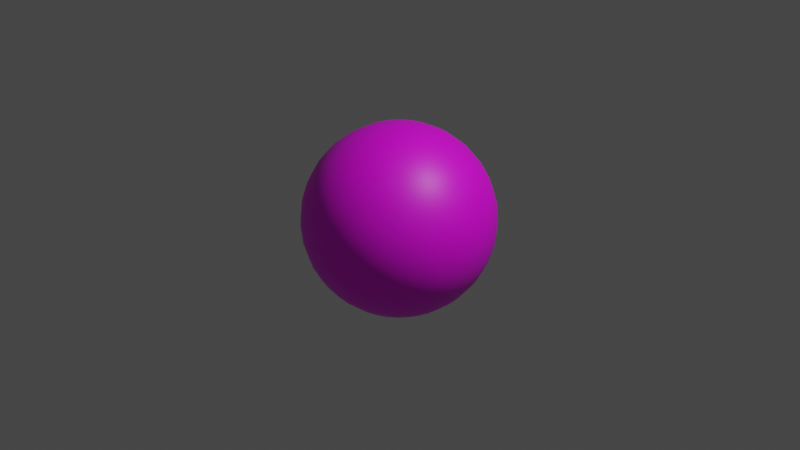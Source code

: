 # Source: rosemary.blend  (saved by Blender 3.3.6; exported with 4.5.12 LTS)
import bpy
from mathutils import Matrix  # noqa: F401  (used for matrix-valued properties, if any)

bpy.ops.wm.read_factory_settings(use_empty=True)
scene = bpy.context.scene
scene.name = 'Scene'

# ---- collections
col_collection = bpy.data.collections.new('Collection'); scene.collection.children.link(col_collection)

# ---- images (referenced by path relative to the original .blend; pixels are not part of the script)
import os
ASSET_DIR = os.environ.get("B2B_ASSET_DIR", "")  # directory of the original .blend (textures are referenced by path, not embedded)
HERE = os.path.dirname(os.path.abspath(__file__))  # packed textures are extracted next to this script under _unpacked/

def load_image(name, relpath, width, height, colorspace="sRGB"):
    """Load a texture the original file referenced (path relative to the .blend, or extracted next to this script)."""
    p = next((c for c in (os.path.join(HERE, relpath), os.path.join(ASSET_DIR, relpath)) if relpath and os.path.exists(c)), "")
    if p:
        img = bpy.data.images.load(p, check_existing=True)
        img.name = name
    else:  # same state as the original file: an image datablock whose file is absent (Cycles renders it pink)
        img = bpy.data.images.new(name, width, height)
        img.source = "FILE"
        img.filepath = "//" + (relpath or name)
    img.colorspace_settings.name = colorspace
    return img
img_rosemary_png = load_image('rosemary.png', 'rosemary.png', 1024, 1024, 'sRGB')

# ---- materials (node trees are filled in below, after node groups)
mat_material_001 = bpy.data.materials.new('Material.001')
mat_material_001.use_transparent_shadow = False

# ---- material node trees
mat_material_001.use_nodes = True; mat_material_001.node_tree.nodes.clear()
_N = mat_material_001.node_tree.nodes; _L = mat_material_001.node_tree.links
n0 = _N.new('ShaderNodeBsdfPrincipled'); n0.name = 'Principled BSDF'; n0.location = (10, 300)
n0.distribution = 'GGX'
n0.subsurface_method = 'RANDOM_WALK_SKIN'
n0.inputs[3].default_value = 1.45
n0.inputs[27].default_value = (0.0, 0.0, 0.0, 1.0)
n0.inputs[28].default_value = 1.0
n1 = _N.new('ShaderNodeOutputMaterial'); n1.name = 'Material Output'; n1.location = (300, 300)
n2 = _N.new('ShaderNodeTexImage'); n2.name = 'Image Texture'; n2.location = (-280, 280)
n2.image = img_rosemary_png
n2.interpolation = 'Closest'
_L.new(n0.outputs[0], n1.inputs[0])
_L.new(n2.outputs[0], n0.inputs[0])
n1.is_active_output = True

# ---- world
world_world = bpy.data.worlds.new('World'); scene.world = world_world
world_world.use_nodes = True; world_world.node_tree.nodes.clear()
_N = world_world.node_tree.nodes; _L = world_world.node_tree.links
n0 = _N.new('ShaderNodeOutputWorld'); n0.name = 'World Output'; n0.location = (300, 300)
n1 = _N.new('ShaderNodeBackground'); n1.name = 'Background'; n1.location = (10, 300)
n1.inputs[0].default_value = (0.05088, 0.05088, 0.05088, 1.0)
_L.new(n1.outputs[0], n0.inputs[0])
n0.is_active_output = True
world_world.color = (0.05088, 0.05088, 0.05088)
world_world.use_sun_shadow = False
world_world.sun_shadow_jitter_overblur = 0.0

# ---- cameras
cam_camera = bpy.data.cameras.new('Camera')
cam_camera.clip_end = 100.0
cam_camera.ortho_scale = 7.314

# ---- lights
light_light = bpy.data.lights.new('Light', 'POINT')
light_light.transmission_factor = 0.0
light_light.energy = 1000.0
light_light.shadow_soft_size = 0.1
light_light.shadow_maximum_resolution = 0.006
light_light.use_absolute_resolution = True

# ---- meshes
me_sphere = bpy.data.meshes.new('Sphere')
me_sphere.from_pydata([(0.0, 0.5556, 0.8315), (0.0, 0.8315, 0.5556), (0.0, 0.9808, 0.1951), (0.0, 1.0, 0.0), (0.0, 0.9808, -0.1951), (0.0, 0.8315, -0.5556), (0.03806, 0.1913, 0.9808), (0.07466, 0.3753, 0.9239), (0.1084, 0.5449, 0.8315), (0.1379, 0.6935, 0.7071), (0.1622, 0.8155, 0.5556), (0.1802, 0.9061, 0.3827), (0.1913, 0.9619, 0.1951), (0.1951, 0.9808, 0.0), (0.1913, 0.9619, -0.1951), (0.1802, 0.9061, -0.3827), (0.1622, 0.8155, -0.5556), (0.1379, 0.6935, -0.7071), (0.1084, 0.5449, -0.8315), (0.07466, 0.3753, -0.9239), (0.03806, 0.1913, -0.9808), (0.07466, 0.1802, 0.9808), (0.1464, 0.3536, 0.9239), (0.2126, 0.5133, 0.8315), (0.2706, 0.6533, 0.7071), (0.3182, 0.7682, 0.5556), (0.3536, 0.8536, 0.3827), (0.3753, 0.9061, 0.1951), (0.3827, 0.9239, 0.0), (0.3753, 0.9061, -0.1951), (0.3536, 0.8536, -0.3827), (0.3182, 0.7682, -0.5556), (0.2706, 0.6533, -0.7071), (0.2126, 0.5133, -0.8315), (0.1464, 0.3536, -0.9239), (0.07466, 0.1802, -0.9808), (0.1084, 0.1622, 0.9808), (0.2126, 0.3182, 0.9239), (0.3087, 0.4619, 0.8315), (0.3928, 0.5879, 0.7071), (0.4619, 0.6913, 0.5556), (0.5133, 0.7682, 0.3827), (0.5449, 0.8155, 0.1951), (0.5556, 0.8315, 0.0), (0.5449, 0.8155, -0.1951), (0.5133, 0.7682, -0.3827), (0.4619, 0.6913, -0.5556), (0.3928, 0.5879, -0.7071), (0.3087, 0.4619, -0.8315), (0.2126, 0.3182, -0.9239), (0.1084, 0.1622, -0.9808), (0.1379, 0.1379, 0.9808), (0.2706, 0.2706, 0.9239), (0.3928, 0.3928, 0.8315), (0.5, 0.5, 0.7071), (0.5879, 0.5879, 0.5556), (0.6533, 0.6533, 0.3827), (0.6935, 0.6935, 0.1951), (0.7071, 0.7071, 0.0), (0.6935, 0.6935, -0.1951), (0.6533, 0.6533, -0.3827), (0.5879, 0.5879, -0.5556), (0.5, 0.5, -0.7071), (0.3928, 0.3928, -0.8315), (0.2706, 0.2706, -0.9239), (0.1379, 0.1379, -0.9808), (0.1622, 0.1084, 0.9808), (0.3182, 0.2126, 0.9239), (0.4619, 0.3087, 0.8315), (0.5879, 0.3928, 0.7071), (0.6913, 0.4619, 0.5556), (0.7682, 0.5133, 0.3827), (0.8155, 0.5449, 0.1951), (0.8315, 0.5556, 0.0), (0.8155, 0.5449, -0.1951), (0.7682, 0.5133, -0.3827), (0.6913, 0.4619, -0.5556), (0.5879, 0.3928, -0.7071), (0.4619, 0.3087, -0.8315), (0.3182, 0.2126, -0.9239), (0.1622, 0.1084, -0.9808), (0.0, 0.0, 1.0), (0.1802, 0.07466, 0.9808), (0.3536, 0.1464, 0.9239), (0.5133, 0.2126, 0.8315), (0.6533, 0.2706, 0.7071), (0.7682, 0.3182, 0.5556), (0.8536, 0.3536, 0.3827), (0.9061, 0.3753, 0.1951), (0.9239, 0.3827, 0.0), (0.9061, 0.3753, -0.1951), (0.8536, 0.3536, -0.3827), (0.7682, 0.3182, -0.5556), (0.6533, 0.2706, -0.7071), (0.5133, 0.2126, -0.8315), (0.3536, 0.1464, -0.9239), (0.1802, 0.07466, -0.9808), (0.1913, 0.03806, 0.9808), (0.3753, 0.07466, 0.9239), (0.5449, 0.1084, 0.8315), (0.6935, 0.1379, 0.7071), (0.8155, 0.1622, 0.5556), (0.9061, 0.1802, 0.3827), (0.9619, 0.1913, 0.1951), (0.9808, 0.1951, 0.0), (0.9619, 0.1913, -0.1951), (0.9061, 0.1802, -0.3827), (0.8155, 0.1622, -0.5556), (0.6935, 0.1379, -0.7071), (0.5449, 0.1084, -0.8315), (0.3753, 0.07466, -0.9239), (0.1913, 0.03806, -0.9808), (0.1951, -1.118e-08, 0.9808), (0.3827, -2.235e-08, 0.9239), (0.5556, -5.215e-08, 0.8315), (0.7071, 1.49e-08, 0.7071), (0.8315, -8.941e-08, 0.5556), (0.9239, 4.47e-08, 0.3827), (0.9808, -8.941e-08, 0.1951), (1.0, -1.639e-07, 0.0), (0.9808, -8.941e-08, -0.1951), (0.9239, 4.47e-08, -0.3827), (0.8315, -8.941e-08, -0.5556), (0.7071, 1.49e-08, -0.7071), (0.5556, -5.215e-08, -0.8315), (0.3827, -2.235e-08, -0.9239), (0.1951, -1.118e-08, -0.9808), (0.1913, -0.03806, 0.9808), (0.3753, -0.07466, 0.9239), (0.5449, -0.1084, 0.8315), (0.6935, -0.1379, 0.7071), (0.8155, -0.1622, 0.5556), (0.9061, -0.1802, 0.3827), (0.9619, -0.1913, 0.1951), (0.9808, -0.1951, 0.0), (0.9619, -0.1913, -0.1951), (0.9061, -0.1802, -0.3827), (0.8155, -0.1622, -0.5556), (0.6935, -0.1379, -0.7071), (0.5449, -0.1084, -0.8315), (0.3753, -0.07466, -0.9239), (0.1913, -0.03806, -0.9808), (0.1802, -0.07466, 0.9808), (0.3536, -0.1464, 0.9239), (0.5133, -0.2126, 0.8315), (0.6533, -0.2706, 0.7071), (0.7682, -0.3182, 0.5556), (0.8536, -0.3536, 0.3827), (0.9061, -0.3753, 0.1951), (0.9239, -0.3827, 0.0), (0.9061, -0.3753, -0.1951), (0.8536, -0.3536, -0.3827), (0.7682, -0.3182, -0.5556), (0.6533, -0.2706, -0.7071), (0.5133, -0.2126, -0.8315), (0.3536, -0.1464, -0.9239), (0.1802, -0.07466, -0.9808), (0.1622, -0.1084, 0.9808), (0.3182, -0.2126, 0.9239), (0.4619, -0.3087, 0.8315), (0.5879, -0.3928, 0.7071), (0.6913, -0.4619, 0.5556), (0.7682, -0.5133, 0.3827), (0.8155, -0.5449, 0.1951), (0.8315, -0.5556, 0.0), (0.8155, -0.5449, -0.1951), (0.7682, -0.5133, -0.3827), (0.6913, -0.4619, -0.5556), (0.5879, -0.3928, -0.7071), (0.4619, -0.3087, -0.8315), (0.3182, -0.2126, -0.9239), (0.1622, -0.1084, -0.9808), (0.1379, -0.1379, 0.9808), (0.2706, -0.2706, 0.9239), (0.3928, -0.3928, 0.8315), (0.5, -0.5, 0.7071), (0.5879, -0.5879, 0.5556), (0.6533, -0.6533, 0.3827), (0.6935, -0.6935, 0.1951), (0.7071, -0.7071, 0.0), (0.6935, -0.6935, -0.1951), (0.6533, -0.6533, -0.3827), (0.5879, -0.5879, -0.5556), (0.5, -0.5, -0.7071), (0.3928, -0.3928, -0.8315), (0.2706, -0.2706, -0.9239), (0.1379, -0.1379, -0.9808), (0.1084, -0.1622, 0.9808), (0.2126, -0.3182, 0.9239), (0.3087, -0.4619, 0.8315), (0.3928, -0.5879, 0.7071), (0.4619, -0.6913, 0.5556), (0.5133, -0.7682, 0.3827), (0.5449, -0.8155, 0.1951), (0.5556, -0.8315, 0.0), (0.5449, -0.8155, -0.1951), (0.5133, -0.7682, -0.3827), (0.4619, -0.6913, -0.5556), (0.3928, -0.5879, -0.7071), (0.3087, -0.4619, -0.8315), (0.2126, -0.3182, -0.9239), (0.1084, -0.1622, -0.9808), (0.07466, -0.1802, 0.9808), (0.1464, -0.3536, 0.9239), (0.2126, -0.5133, 0.8315), (0.2706, -0.6533, 0.7071), (0.3182, -0.7682, 0.5556), (0.3536, -0.8536, 0.3827), (0.3753, -0.9061, 0.1951), (0.3827, -0.9239, 0.0), (0.3753, -0.9061, -0.1951), (0.3536, -0.8536, -0.3827), (0.3182, -0.7682, -0.5556), (0.2706, -0.6533, -0.7071), (0.2126, -0.5133, -0.8315), (0.1464, -0.3536, -0.9239), (0.07466, -0.1802, -0.9808), (0.03806, -0.1913, 0.9808), (0.07466, -0.3753, 0.9239), (0.1084, -0.5449, 0.8315), (0.1379, -0.6935, 0.7071), (0.1622, -0.8155, 0.5556), (0.1802, -0.9061, 0.3827), (0.1913, -0.9619, 0.1951), (0.1951, -0.9808, 0.0), (0.1913, -0.9619, -0.1951), (0.1802, -0.9061, -0.3827), (0.1622, -0.8155, -0.5556), (0.1379, -0.6935, -0.7071), (0.1084, -0.5449, -0.8315), (0.07466, -0.3753, -0.9239), (0.03806, -0.1913, -0.9808), (-7.451e-09, -0.1951, 0.9808), (-5.215e-08, -0.3827, 0.9239), (-9.686e-08, -0.5556, 0.8315), (-1.49e-08, -0.7071, 0.7071), (-1.043e-07, -0.8315, 0.5556), (2.98e-08, -0.9239, 0.3827), (-1.341e-07, -0.9808, 0.1951), (-3.278e-07, -1.0, 0.0), (-1.341e-07, -0.9808, -0.1951), (2.98e-08, -0.9239, -0.3827), (-1.043e-07, -0.8315, -0.5556), (-1.49e-08, -0.7071, -0.7071), (-9.686e-08, -0.5556, -0.8315), (-5.215e-08, -0.3827, -0.9239), (-7.451e-09, -0.1951, -0.9808), (-0.03806, -0.1913, 0.9808), (-0.07466, -0.3753, 0.9239), (-0.1084, -0.5449, 0.8315), (-0.1379, -0.6935, 0.7071), (-0.1622, -0.8155, 0.5556), (-0.1802, -0.9061, 0.3827), (-0.1913, -0.9619, 0.1951), (-0.1951, -0.9808, 0.0), (-0.1913, -0.9619, -0.1951), (-0.1802, -0.9061, -0.3827), (-0.1622, -0.8155, -0.5556), (-0.1379, -0.6935, -0.7071), (-0.1084, -0.5449, -0.8315), (-0.07466, -0.3753, -0.9239), (-0.03806, -0.1913, -0.9808), (-0.07466, -0.1802, 0.9808), (-0.1464, -0.3536, 0.9239), (-0.2126, -0.5133, 0.8315), (-0.2706, -0.6533, 0.7071), (-0.3182, -0.7682, 0.5556), (-0.3536, -0.8536, 0.3827), (-0.3753, -0.9061, 0.1951), (-0.3827, -0.9239, 0.0), (-0.3753, -0.9061, -0.1951), (-0.3536, -0.8536, -0.3827), (-0.3182, -0.7682, -0.5556), (-0.2706, -0.6533, -0.7071), (-0.2126, -0.5133, -0.8315), (-0.1464, -0.3536, -0.9239), (-0.07466, -0.1802, -0.9808), (-0.1084, -0.1622, 0.9808), (-0.2126, -0.3182, 0.9239), (-0.3087, -0.4619, 0.8315), (-0.3928, -0.5879, 0.7071), (-0.4619, -0.6913, 0.5556), (-0.5133, -0.7682, 0.3827), (-0.5449, -0.8155, 0.1951), (-0.5556, -0.8315, 0.0), (-0.5449, -0.8155, -0.1951), (-0.5133, -0.7682, -0.3827), (-0.4619, -0.6913, -0.5556), (-0.3928, -0.5879, -0.7071), (-0.3087, -0.4619, -0.8315), (-0.2126, -0.3182, -0.9239), (-0.1084, -0.1622, -0.9808), (-0.1379, -0.1379, 0.9808), (-0.2706, -0.2706, 0.9239), (-0.3928, -0.3928, 0.8315), (-0.5, -0.5, 0.7071), (-0.5879, -0.5879, 0.5556), (-0.6533, -0.6533, 0.3827), (-0.6935, -0.6935, 0.1951), (-0.7071, -0.7071, 0.0), (-0.6935, -0.6935, -0.1951), (-0.6533, -0.6533, -0.3827), (-0.5879, -0.5879, -0.5556), (-0.5, -0.5, -0.7071), (-0.3928, -0.3928, -0.8315), (-0.2706, -0.2706, -0.9239), (-0.1379, -0.1379, -0.9808), (0.0, 0.0, -1.0), (-0.1622, -0.1084, 0.9808), (-0.3182, -0.2126, 0.9239), (-0.4619, -0.3087, 0.8315), (-0.5879, -0.3928, 0.7071), (-0.6913, -0.4619, 0.5556), (-0.7682, -0.5133, 0.3827), (-0.8155, -0.5449, 0.1951), (-0.8315, -0.5556, 0.0), (-0.8155, -0.5449, -0.1951), (-0.7682, -0.5133, -0.3827), (-0.6913, -0.4619, -0.5556), (-0.5879, -0.3928, -0.7071), (-0.4619, -0.3087, -0.8315), (-0.3182, -0.2126, -0.9239), (-0.1622, -0.1084, -0.9808), (-0.1802, -0.07466, 0.9808), (-0.3536, -0.1464, 0.9239), (-0.5133, -0.2126, 0.8315), (-0.6533, -0.2706, 0.7071), (-0.7682, -0.3182, 0.5556), (-0.8536, -0.3536, 0.3827), (-0.9061, -0.3753, 0.1951), (-0.9239, -0.3827, 0.0), (-0.9061, -0.3753, -0.1951), (-0.8536, -0.3536, -0.3827), (-0.7682, -0.3182, -0.5556), (-0.6533, -0.2706, -0.7071), (-0.5133, -0.2126, -0.8315), (-0.3536, -0.1464, -0.9239), (-0.1802, -0.07466, -0.9808), (-0.1913, -0.03806, 0.9808), (-0.3753, -0.07466, 0.9239), (-0.5449, -0.1084, 0.8315), (-0.6935, -0.1379, 0.7071), (-0.8155, -0.1622, 0.5556), (-0.9061, -0.1802, 0.3827), (-0.9619, -0.1913, 0.1951), (-0.9808, -0.1951, 0.0), (-0.9619, -0.1913, -0.1951), (-0.9061, -0.1802, -0.3827), (-0.8155, -0.1622, -0.5556), (-0.6935, -0.1379, -0.7071), (-0.5449, -0.1084, -0.8315), (-0.3753, -0.07466, -0.9239), (-0.1913, -0.03806, -0.9808), (-0.1951, 1.863e-08, 0.9808), (-0.3827, 5.215e-08, 0.9239), (-0.5556, 1.49e-07, 0.8315), (-0.7071, 2.98e-08, 0.7071), (-0.8315, 1.639e-07, 0.5556), (-0.9239, 1.49e-08, 0.3827), (-0.9808, 2.682e-07, 0.1951), (-1.0, 4.47e-07, 0.0), (-0.9808, 2.682e-07, -0.1951), (-0.9239, 1.49e-08, -0.3827), (-0.8315, 1.639e-07, -0.5556), (-0.7071, 2.98e-08, -0.7071), (-0.5556, 1.49e-07, -0.8315), (-0.3827, 5.215e-08, -0.9239), (-0.1951, 1.863e-08, -0.9808), (-0.1913, 0.03806, 0.9808), (-0.3753, 0.07466, 0.9239), (-0.5449, 0.1084, 0.8315), (-0.6935, 0.1379, 0.7071), (-0.8155, 0.1622, 0.5556), (-0.9061, 0.1802, 0.3827), (-0.9619, 0.1913, 0.1951), (-0.9808, 0.1951, 0.0), (-0.9619, 0.1913, -0.1951), (-0.9061, 0.1802, -0.3827), (-0.8155, 0.1622, -0.5556), (-0.6935, 0.1379, -0.7071), (-0.5449, 0.1084, -0.8315), (-0.3753, 0.07466, -0.9239), (-0.1913, 0.03806, -0.9808), (-0.1802, 0.07466, 0.9808), (-0.3536, 0.1464, 0.9239), (-0.5133, 0.2126, 0.8315), (-0.6533, 0.2706, 0.7071), (-0.7682, 0.3182, 0.5556), (-0.8536, 0.3536, 0.3827), (-0.9061, 0.3753, 0.1951), (-0.9239, 0.3827, 0.0), (-0.9061, 0.3753, -0.1951), (-0.8536, 0.3536, -0.3827), (-0.7682, 0.3182, -0.5556), (-0.6533, 0.2706, -0.7071), (-0.5133, 0.2126, -0.8315), (-0.3536, 0.1464, -0.9239), (-0.1802, 0.07466, -0.9808), (-0.1622, 0.1084, 0.9808), (-0.3182, 0.2126, 0.9239), (-0.4619, 0.3087, 0.8315), (-0.5879, 0.3928, 0.7071), (-0.6913, 0.4619, 0.5556), (-0.7682, 0.5133, 0.3827), (-0.8155, 0.5449, 0.1951), (-0.8315, 0.5556, 0.0), (-0.8155, 0.5449, -0.1951), (-0.7682, 0.5133, -0.3827), (-0.6913, 0.4619, -0.5556), (-0.5879, 0.3928, -0.7071), (-0.4619, 0.3087, -0.8315), (-0.3182, 0.2126, -0.9239), (-0.1622, 0.1084, -0.9808), (-0.1379, 0.1379, 0.9808), (-0.2706, 0.2706, 0.9239), (-0.3928, 0.3928, 0.8315), (-0.5, 0.5, 0.7071), (-0.5879, 0.5879, 0.5556), (-0.6533, 0.6533, 0.3827), (-0.6935, 0.6935, 0.1951), (-0.7071, 0.7071, 0.0), (-0.6935, 0.6935, -0.1951), (-0.6533, 0.6533, -0.3827), (-0.5879, 0.5879, -0.5556), (-0.5, 0.5, -0.7071), (-0.3928, 0.3928, -0.8315), (-0.2706, 0.2706, -0.9239), (-0.1379, 0.1379, -0.9808), (-0.1084, 0.1622, 0.9808), (-0.2126, 0.3182, 0.9239), (-0.3087, 0.4619, 0.8315), (-0.3928, 0.5879, 0.7071), (-0.4619, 0.6913, 0.5556), (-0.5133, 0.7682, 0.3827), (-0.5449, 0.8155, 0.1951), (-0.5556, 0.8315, 0.0), (-0.5449, 0.8155, -0.1951), (-0.5133, 0.7682, -0.3827), (-0.4619, 0.6913, -0.5556), (-0.3928, 0.5879, -0.7071), (-0.3087, 0.4619, -0.8315), (-0.2126, 0.3182, -0.9239), (-0.1084, 0.1622, -0.9808), (-0.07466, 0.1802, 0.9808), (-0.1464, 0.3536, 0.9239), (-0.2126, 0.5133, 0.8315), (-0.2706, 0.6533, 0.7071), (-0.3182, 0.7682, 0.5556), (-0.3536, 0.8536, 0.3827), (-0.3753, 0.9061, 0.1951), (-0.3827, 0.9239, 0.0), (-0.3753, 0.9061, -0.1951), (-0.3536, 0.8536, -0.3827), (-0.3182, 0.7682, -0.5556), (-0.2706, 0.6533, -0.7071), (-0.2126, 0.5133, -0.8315), (-0.1464, 0.3536, -0.9239), (-0.07466, 0.1802, -0.9808), (-0.03806, 0.1913, 0.9808), (-0.07466, 0.3753, 0.9239), (-0.1084, 0.5449, 0.8315), (-0.1379, 0.6935, 0.7071), (-0.1622, 0.8155, 0.5556), (-0.1802, 0.9061, 0.3827), (-0.1913, 0.9619, 0.1951), (-0.1951, 0.9808, 0.0), (-0.1913, 0.9619, -0.1951), (-0.1802, 0.9061, -0.3827), (-0.1622, 0.8155, -0.5556), (-0.1379, 0.6935, -0.7071), (-0.1084, 0.5449, -0.8315), (-0.07466, 0.3753, -0.9239), (-0.03806, 0.1913, -0.9808), (1.49e-08, 0.1951, 0.9808), (6.706e-08, 0.3827, 0.9239), (8.941e-08, 0.7071, 0.7071), (5.96e-08, 0.9239, 0.3827), (5.96e-08, 0.9239, -0.3827), (8.941e-08, 0.7071, -0.7071), (2.161e-07, 0.5556, -0.8315), (6.706e-08, 0.3827, -0.9239), (1.49e-08, 0.1951, -0.9808)], [], [(479, 478, 17, 18), (476, 1, 10, 11), (480, 479, 18, 19), (2, 476, 11, 12), (481, 480, 19, 20), (3, 2, 12, 13), (473, 81, 6), (307, 481, 20), (4, 3, 13, 14), (474, 473, 6, 7), (477, 4, 14, 15), (0, 474, 7, 8), (5, 477, 15, 16), (475, 0, 8, 9), (478, 5, 16, 17), (1, 475, 9, 10), (17, 16, 31, 32), (10, 9, 24, 25), (18, 17, 32, 33), (11, 10, 25, 26), (19, 18, 33, 34), (12, 11, 26, 27), (20, 19, 34, 35), (13, 12, 27, 28), (6, 81, 21), (307, 20, 35), (14, 13, 28, 29), (7, 6, 21, 22), (15, 14, 29, 30), (8, 7, 22, 23), (16, 15, 30, 31), (9, 8, 23, 24), (21, 81, 36), (307, 35, 50), (29, 28, 43, 44), (22, 21, 36, 37), (30, 29, 44, 45), (23, 22, 37, 38), (31, 30, 45, 46), (24, 23, 38, 39), (32, 31, 46, 47), (25, 24, 39, 40), (33, 32, 47, 48), (26, 25, 40, 41), (34, 33, 48, 49), (27, 26, 41, 42), (35, 34, 49, 50), (28, 27, 42, 43), (40, 39, 54, 55), (48, 47, 62, 63), (41, 40, 55, 56), (49, 48, 63, 64), (42, 41, 56, 57), (50, 49, 64, 65), (43, 42, 57, 58), (36, 81, 51), (307, 50, 65), (44, 43, 58, 59), (37, 36, 51, 52), (45, 44, 59, 60), (38, 37, 52, 53), (46, 45, 60, 61), (39, 38, 53, 54), (47, 46, 61, 62), (59, 58, 73, 74), (52, 51, 66, 67), (60, 59, 74, 75), (53, 52, 67, 68), (61, 60, 75, 76), (54, 53, 68, 69), (62, 61, 76, 77), (55, 54, 69, 70), (63, 62, 77, 78), (56, 55, 70, 71), (64, 63, 78, 79), (57, 56, 71, 72), (65, 64, 79, 80), (58, 57, 72, 73), (51, 81, 66), (307, 65, 80), (78, 77, 93, 94), (71, 70, 86, 87), (79, 78, 94, 95), (72, 71, 87, 88), (80, 79, 95, 96), (73, 72, 88, 89), (66, 81, 82), (307, 80, 96), (74, 73, 89, 90), (67, 66, 82, 83), (75, 74, 90, 91), (68, 67, 83, 84), (76, 75, 91, 92), (69, 68, 84, 85), (77, 76, 92, 93), (70, 69, 85, 86), (91, 90, 105, 106), (84, 83, 98, 99), (92, 91, 106, 107), (85, 84, 99, 100), (93, 92, 107, 108), (86, 85, 100, 101), (94, 93, 108, 109), (87, 86, 101, 102), (95, 94, 109, 110), (88, 87, 102, 103), (96, 95, 110, 111), (89, 88, 103, 104), (82, 81, 97), (307, 96, 111), (90, 89, 104, 105), (83, 82, 97, 98), (110, 109, 124, 125), (103, 102, 117, 118), (111, 110, 125, 126), (104, 103, 118, 119), (97, 81, 112), (307, 111, 126), (105, 104, 119, 120), (98, 97, 112, 113), (106, 105, 120, 121), (99, 98, 113, 114), (107, 106, 121, 122), (100, 99, 114, 115), (108, 107, 122, 123), (101, 100, 115, 116), (109, 108, 123, 124), (102, 101, 116, 117), (114, 113, 128, 129), (122, 121, 136, 137), (115, 114, 129, 130), (123, 122, 137, 138), (116, 115, 130, 131), (124, 123, 138, 139), (117, 116, 131, 132), (125, 124, 139, 140), (118, 117, 132, 133), (126, 125, 140, 141), (119, 118, 133, 134), (112, 81, 127), (307, 126, 141), (120, 119, 134, 135), (113, 112, 127, 128), (121, 120, 135, 136), (133, 132, 147, 148), (141, 140, 155, 156), (134, 133, 148, 149), (127, 81, 142), (307, 141, 156), (135, 134, 149, 150), (128, 127, 142, 143), (136, 135, 150, 151), (129, 128, 143, 144), (137, 136, 151, 152), (130, 129, 144, 145), (138, 137, 152, 153), (131, 130, 145, 146), (139, 138, 153, 154), (132, 131, 146, 147), (140, 139, 154, 155), (152, 151, 166, 167), (145, 144, 159, 160), (153, 152, 167, 168), (146, 145, 160, 161), (154, 153, 168, 169), (147, 146, 161, 162), (155, 154, 169, 170), (148, 147, 162, 163), (156, 155, 170, 171), (149, 148, 163, 164), (142, 81, 157), (307, 156, 171), (150, 149, 164, 165), (143, 142, 157, 158), (151, 150, 165, 166), (144, 143, 158, 159), (171, 170, 185, 186), (164, 163, 178, 179), (157, 81, 172), (307, 171, 186), (165, 164, 179, 180), (158, 157, 172, 173), (166, 165, 180, 181), (159, 158, 173, 174), (167, 166, 181, 182), (160, 159, 174, 175), (168, 167, 182, 183), (161, 160, 175, 176), (169, 168, 183, 184), (162, 161, 176, 177), (170, 169, 184, 185), (163, 162, 177, 178), (175, 174, 189, 190), (183, 182, 197, 198), (176, 175, 190, 191), (184, 183, 198, 199), (177, 176, 191, 192), (185, 184, 199, 200), (178, 177, 192, 193), (186, 185, 200, 201), (179, 178, 193, 194), (172, 81, 187), (307, 186, 201), (180, 179, 194, 195), (173, 172, 187, 188), (181, 180, 195, 196), (174, 173, 188, 189), (182, 181, 196, 197), (194, 193, 208, 209), (187, 81, 202), (307, 201, 216), (195, 194, 209, 210), (188, 187, 202, 203), (196, 195, 210, 211), (189, 188, 203, 204), (197, 196, 211, 212), (190, 189, 204, 205), (198, 197, 212, 213), (191, 190, 205, 206), (199, 198, 213, 214), (192, 191, 206, 207), (200, 199, 214, 215), (193, 192, 207, 208), (201, 200, 215, 216), (213, 212, 227, 228), (206, 205, 220, 221), (214, 213, 228, 229), (207, 206, 221, 222), (215, 214, 229, 230), (208, 207, 222, 223), (216, 215, 230, 231), (209, 208, 223, 224), (202, 81, 217), (307, 216, 231), (210, 209, 224, 225), (203, 202, 217, 218), (211, 210, 225, 226), (204, 203, 218, 219), (212, 211, 226, 227), (205, 204, 219, 220), (307, 231, 246), (225, 224, 239, 240), (218, 217, 232, 233), (226, 225, 240, 241), (219, 218, 233, 234), (227, 226, 241, 242), (220, 219, 234, 235), (228, 227, 242, 243), (221, 220, 235, 236), (229, 228, 243, 244), (222, 221, 236, 237), (230, 229, 244, 245), (223, 222, 237, 238), (231, 230, 245, 246), (224, 223, 238, 239), (217, 81, 232), (244, 243, 258, 259), (237, 236, 251, 252), (245, 244, 259, 260), (238, 237, 252, 253), (246, 245, 260, 261), (239, 238, 253, 254), (232, 81, 247), (307, 246, 261), (240, 239, 254, 255), (233, 232, 247, 248), (241, 240, 255, 256), (234, 233, 248, 249), (242, 241, 256, 257), (235, 234, 249, 250), (243, 242, 257, 258), (236, 235, 250, 251), (248, 247, 262, 263), (256, 255, 270, 271), (249, 248, 263, 264), (257, 256, 271, 272), (250, 249, 264, 265), (258, 257, 272, 273), (251, 250, 265, 266), (259, 258, 273, 274), (252, 251, 266, 267), (260, 259, 274, 275), (253, 252, 267, 268), (261, 260, 275, 276), (254, 253, 268, 269), (247, 81, 262), (307, 261, 276), (255, 254, 269, 270), (267, 266, 281, 282), (275, 274, 289, 290), (268, 267, 282, 283), (276, 275, 290, 291), (269, 268, 283, 284), (262, 81, 277), (307, 276, 291), (270, 269, 284, 285), (263, 262, 277, 278), (271, 270, 285, 286), (264, 263, 278, 279), (272, 271, 286, 287), (265, 264, 279, 280), (273, 272, 287, 288), (266, 265, 280, 281), (274, 273, 288, 289), (286, 285, 300, 301), (279, 278, 293, 294), (287, 286, 301, 302), (280, 279, 294, 295), (288, 287, 302, 303), (281, 280, 295, 296), (289, 288, 303, 304), (282, 281, 296, 297), (290, 289, 304, 305), (283, 282, 297, 298), (291, 290, 305, 306), (284, 283, 298, 299), (277, 81, 292), (307, 291, 306), (285, 284, 299, 300), (278, 277, 292, 293), (305, 304, 320, 321), (298, 297, 313, 314), (306, 305, 321, 322), (299, 298, 314, 315), (292, 81, 308), (307, 306, 322), (300, 299, 315, 316), (293, 292, 308, 309), (301, 300, 316, 317), (294, 293, 309, 310), (302, 301, 317, 318), (295, 294, 310, 311), (303, 302, 318, 319), (296, 295, 311, 312), (304, 303, 319, 320), (297, 296, 312, 313), (310, 309, 324, 325), (318, 317, 332, 333), (311, 310, 325, 326), (319, 318, 333, 334), (312, 311, 326, 327), (320, 319, 334, 335), (313, 312, 327, 328), (321, 320, 335, 336), (314, 313, 328, 329), (322, 321, 336, 337), (315, 314, 329, 330), (308, 81, 323), (307, 322, 337), (316, 315, 330, 331), (309, 308, 323, 324), (317, 316, 331, 332), (329, 328, 343, 344), (337, 336, 351, 352), (330, 329, 344, 345), (323, 81, 338), (307, 337, 352), (331, 330, 345, 346), (324, 323, 338, 339), (332, 331, 346, 347), (325, 324, 339, 340), (333, 332, 347, 348), (326, 325, 340, 341), (334, 333, 348, 349), (327, 326, 341, 342), (335, 334, 349, 350), (328, 327, 342, 343), (336, 335, 350, 351), (348, 347, 362, 363), (341, 340, 355, 356), (349, 348, 363, 364), (342, 341, 356, 357), (350, 349, 364, 365), (343, 342, 357, 358), (351, 350, 365, 366), (344, 343, 358, 359), (352, 351, 366, 367), (345, 344, 359, 360), (338, 81, 353), (307, 352, 367), (346, 345, 360, 361), (339, 338, 353, 354), (347, 346, 361, 362), (340, 339, 354, 355), (367, 366, 381, 382), (360, 359, 374, 375), (353, 81, 368), (307, 367, 382), (361, 360, 375, 376), (354, 353, 368, 369), (362, 361, 376, 377), (355, 354, 369, 370), (363, 362, 377, 378), (356, 355, 370, 371), (364, 363, 378, 379), (357, 356, 371, 372), (365, 364, 379, 380), (358, 357, 372, 373), (366, 365, 380, 381), (359, 358, 373, 374), (379, 378, 393, 394), (372, 371, 386, 387), (380, 379, 394, 395), (373, 372, 387, 388), (381, 380, 395, 396), (374, 373, 388, 389), (382, 381, 396, 397), (375, 374, 389, 390), (368, 81, 383), (307, 382, 397), (376, 375, 390, 391), (369, 368, 383, 384), (377, 376, 391, 392), (370, 369, 384, 385), (378, 377, 392, 393), (371, 370, 385, 386), (383, 81, 398), (307, 397, 412), (391, 390, 405, 406), (384, 383, 398, 399), (392, 391, 406, 407), (385, 384, 399, 400), (393, 392, 407, 408), (386, 385, 400, 401), (394, 393, 408, 409), (387, 386, 401, 402), (395, 394, 409, 410), (388, 387, 402, 403), (396, 395, 410, 411), (389, 388, 403, 404), (397, 396, 411, 412), (390, 389, 404, 405), (402, 401, 416, 417), (410, 409, 424, 425), (403, 402, 417, 418), (411, 410, 425, 426), (404, 403, 418, 419), (412, 411, 426, 427), (405, 404, 419, 420), (398, 81, 413), (307, 412, 427), (406, 405, 420, 421), (399, 398, 413, 414), (407, 406, 421, 422), (400, 399, 414, 415), (408, 407, 422, 423), (401, 400, 415, 416), (409, 408, 423, 424), (421, 420, 435, 436), (414, 413, 428, 429), (422, 421, 436, 437), (415, 414, 429, 430), (423, 422, 437, 438), (416, 415, 430, 431), (424, 423, 438, 439), (417, 416, 431, 432), (425, 424, 439, 440), (418, 417, 432, 433), (426, 425, 440, 441), (419, 418, 433, 434), (427, 426, 441, 442), (420, 419, 434, 435), (413, 81, 428), (307, 427, 442), (440, 439, 454, 455), (433, 432, 447, 448), (441, 440, 455, 456), (434, 433, 448, 449), (442, 441, 456, 457), (435, 434, 449, 450), (428, 81, 443), (307, 442, 457), (436, 435, 450, 451), (429, 428, 443, 444), (437, 436, 451, 452), (430, 429, 444, 445), (438, 437, 452, 453), (431, 430, 445, 446), (439, 438, 453, 454), (432, 431, 446, 447), (444, 443, 458, 459), (452, 451, 466, 467), (445, 444, 459, 460), (453, 452, 467, 468), (446, 445, 460, 461), (454, 453, 468, 469), (447, 446, 461, 462), (455, 454, 469, 470), (448, 447, 462, 463), (456, 455, 470, 471), (449, 448, 463, 464), (457, 456, 471, 472), (450, 449, 464, 465), (443, 81, 458), (307, 457, 472), (451, 450, 465, 466), (463, 462, 1, 476), (471, 470, 479, 480), (464, 463, 476, 2), (472, 471, 480, 481), (465, 464, 2, 3), (458, 81, 473), (307, 472, 481), (466, 465, 3, 4), (459, 458, 473, 474), (467, 466, 4, 477), (460, 459, 474, 0), (468, 467, 477, 5), (461, 460, 0, 475), (469, 468, 5, 478), (462, 461, 475, 1), (470, 469, 478, 479)])
me_sphere.polygons.foreach_set('use_smooth', [True] * 512)
_uv = me_sphere.uv_layers.new(name='UVMap')
_uv.uv.foreach_set('vector', [1.117, -0.2713, 1.117, -0.117, 1.04, -0.117, 1.04, -0.2713, 1.117, 0.8085, 1.117, 0.9628, 1.04, 0.9628, 1.04, 0.8085, 1.117, -0.4255, 1.117, -0.2713, 1.04, -0.2713, 1.04, -0.4255, 1.117, 0.6543, 1.117, 0.8085, 1.04, 0.8085, 1.04, 0.6543, 1.117, -0.5798, 1.117, -0.4255, 1.04, -0.4255, 1.04, -0.5798, 1.117, 0.5, 1.117, 0.6543, 1.04, 0.6543, 1.04, 0.5, 1.117, 1.58, 1.078, 1.734, 1.04, 1.58, 1.078, -0.734, 1.117, -0.5798, 1.04, -0.5798, 1.117, 0.3457, 1.117, 0.5, 1.04, 0.5, 1.04, 0.3457, 1.117, 1.426, 1.117, 1.58, 1.04, 1.58, 1.04, 1.426, 1.117, 0.1915, 1.117, 0.3457, 1.04, 0.3457, 1.04, 0.1915, 1.117, 1.271, 1.117, 1.426, 1.04, 1.426, 1.04, 1.271, 1.117, 0.03725, 1.117, 0.1915, 1.04, 0.1915, 1.04, 0.03725, 1.117, 1.117, 1.117, 1.271, 1.04, 1.271, 1.04, 1.117, 1.117, -0.117, 1.117, 0.03725, 1.04, 0.03725, 1.04, -0.117, 1.117, 0.9628, 1.117, 1.117, 1.04, 1.117, 1.04, 0.9628, 1.04, -0.117, 1.04, 0.03725, 0.9628, 0.03725, 0.9628, -0.117, 1.04, 0.9628, 1.04, 1.117, 0.9628, 1.117, 0.9628, 0.9628, 1.04, -0.2713, 1.04, -0.117, 0.9628, -0.117, 0.9628, -0.2713, 1.04, 0.8085, 1.04, 0.9628, 0.9628, 0.9628, 0.9628, 0.8085, 1.04, -0.4255, 1.04, -0.2713, 0.9628, -0.2713, 0.9628, -0.4255, 1.04, 0.6543, 1.04, 0.8085, 0.9628, 0.8085, 0.9628, 0.6543, 1.04, -0.5798, 1.04, -0.4255, 0.9628, -0.4255, 0.9628, -0.5798, 1.04, 0.5, 1.04, 0.6543, 0.9628, 0.6543, 0.9628, 0.5, 1.04, 1.58, 1.001, 1.734, 0.9628, 1.58, 1.001, -0.734, 1.04, -0.5798, 0.9628, -0.5798, 1.04, 0.3457, 1.04, 0.5, 0.9628, 0.5, 0.9628, 0.3457, 1.04, 1.426, 1.04, 1.58, 0.9628, 1.58, 0.9628, 1.426, 1.04, 0.1915, 1.04, 0.3457, 0.9628, 0.3457, 0.9628, 0.1915, 1.04, 1.271, 1.04, 1.426, 0.9628, 1.426, 0.9628, 1.271, 1.04, 0.03725, 1.04, 0.1915, 0.9628, 0.1915, 0.9628, 0.03725, 1.04, 1.117, 1.04, 1.271, 0.9628, 1.271, 0.9628, 1.117, 0.9628, 1.58, 0.9242, 1.734, 0.8856, 1.58, 0.9242, -0.734, 0.9628, -0.5798, 0.8856, -0.5798, 0.9628, 0.3457, 0.9628, 0.5, 0.8856, 0.5, 0.8856, 0.3457, 0.9628, 1.426, 0.9628, 1.58, 0.8856, 1.58, 0.8856, 1.426, 0.9628, 0.1915, 0.9628, 0.3457, 0.8856, 0.3457, 0.8856, 0.1915, 0.9628, 1.271, 0.9628, 1.426, 0.8856, 1.426, 0.8856, 1.271, 0.9628, 0.03725, 0.9628, 0.1915, 0.8856, 0.1915, 0.8856, 0.03725, 0.9628, 1.117, 0.9628, 1.271, 0.8856, 1.271, 0.8856, 1.117, 0.9628, -0.117, 0.9628, 0.03725, 0.8856, 0.03725, 0.8856, -0.117, 0.9628, 0.9628, 0.9628, 1.117, 0.8856, 1.117, 0.8856, 0.9628, 0.9628, -0.2713, 0.9628, -0.117, 0.8856, -0.117, 0.8856, -0.2713, 0.9628, 0.8085, 0.9628, 0.9628, 0.8856, 0.9628, 0.8856, 0.8085, 0.9628, -0.4255, 0.9628, -0.2713, 0.8856, -0.2713, 0.8856, -0.4255, 0.9628, 0.6543, 0.9628, 0.8085, 0.8856, 0.8085, 0.8856, 0.6543, 0.9628, -0.5798, 0.9628, -0.4255, 0.8856, -0.4255, 0.8856, -0.5798, 0.9628, 0.5, 0.9628, 0.6543, 0.8856, 0.6543, 0.8856, 0.5, 0.8856, 0.9628, 0.8856, 1.117, 0.8085, 1.117, 0.8085, 0.9628, 0.8856, -0.2713, 0.8856, -0.117, 0.8085, -0.117, 0.8085, -0.2713, 0.8856, 0.8085, 0.8856, 0.9628, 0.8085, 0.9628, 0.8085, 0.8085, 0.8856, -0.4255, 0.8856, -0.2713, 0.8085, -0.2713, 0.8085, -0.4255, 0.8856, 0.6543, 0.8856, 0.8085, 0.8085, 0.8085, 0.8085, 0.6543, 0.8856, -0.5798, 0.8856, -0.4255, 0.8085, -0.4255, 0.8085, -0.5798, 0.8856, 0.5, 0.8856, 0.6543, 0.8085, 0.6543, 0.8085, 0.5, 0.8856, 1.58, 0.8471, 1.734, 0.8085, 1.58, 0.8471, -0.734, 0.8856, -0.5798, 0.8085, -0.5798, 0.8856, 0.3457, 0.8856, 0.5, 0.8085, 0.5, 0.8085, 0.3457, 0.8856, 1.426, 0.8856, 1.58, 0.8085, 1.58, 0.8085, 1.426, 0.8856, 0.1915, 0.8856, 0.3457, 0.8085, 0.3457, 0.8085, 0.1915, 0.8856, 1.271, 0.8856, 1.426, 0.8085, 1.426, 0.8085, 1.271, 0.8856, 0.03725, 0.8856, 0.1915, 0.8085, 0.1915, 0.8085, 0.03725, 0.8856, 1.117, 0.8856, 1.271, 0.8085, 1.271, 0.8085, 1.117, 0.8856, -0.117, 0.8856, 0.03725, 0.8085, 0.03725, 0.8085, -0.117, 0.8085, 0.3457, 0.8085, 0.5, 0.7314, 0.5, 0.7314, 0.3457, 0.8085, 1.426, 0.8085, 1.58, 0.7314, 1.58, 0.7314, 1.426, 0.8085, 0.1915, 0.8085, 0.3457, 0.7314, 0.3457, 0.7314, 0.1915, 0.8085, 1.271, 0.8085, 1.426, 0.7314, 1.426, 0.7314, 1.271, 0.8085, 0.03725, 0.8085, 0.1915, 0.7314, 0.1915, 0.7314, 0.03725, 0.8085, 1.117, 0.8085, 1.271, 0.7314, 1.271, 0.7314, 1.117, 0.8085, -0.117, 0.8085, 0.03725, 0.7314, 0.03725, 0.7314, -0.117, 0.8085, 0.9628, 0.8085, 1.117, 0.7314, 1.117, 0.7314, 0.9628, 0.8085, -0.2713, 0.8085, -0.117, 0.7314, -0.117, 0.7314, -0.2713, 0.8085, 0.8085, 0.8085, 0.9628, 0.7314, 0.9628, 0.7314, 0.8085, 0.8085, -0.4255, 0.8085, -0.2713, 0.7314, -0.2713, 0.7314, -0.4255, 0.8085, 0.6543, 0.8085, 0.8085, 0.7314, 0.8085, 0.7314, 0.6543, 0.8085, -0.5798, 0.8085, -0.4255, 0.7314, -0.4255, 0.7314, -0.5798, 0.8085, 0.5, 0.8085, 0.6543, 0.7314, 0.6543, 0.7314, 0.5, 0.8085, 1.58, 0.7699, 1.734, 0.7314, 1.58, 0.7699, -0.734, 0.8085, -0.5798, 0.7314, -0.5798, 0.7314, -0.2713, 0.7314, -0.117, 0.6543, -0.117, 0.6543, -0.2713, 0.7314, 0.8085, 0.7314, 0.9628, 0.6543, 0.9628, 0.6543, 0.8085, 0.7314, -0.4255, 0.7314, -0.2713, 0.6543, -0.2713, 0.6543, -0.4255, 0.7314, 0.6543, 0.7314, 0.8085, 0.6543, 0.8085, 0.6543, 0.6543, 0.7314, -0.5798, 0.7314, -0.4255, 0.6543, -0.4255, 0.6543, -0.5798, 0.7314, 0.5, 0.7314, 0.6543, 0.6543, 0.6543, 0.6543, 0.5, 0.7314, 1.58, 0.6928, 1.734, 0.6543, 1.58, 0.6928, -0.734, 0.7314, -0.5798, 0.6543, -0.5798, 0.7314, 0.3457, 0.7314, 0.5, 0.6543, 0.5, 0.6543, 0.3457, 0.7314, 1.426, 0.7314, 1.58, 0.6543, 1.58, 0.6543, 1.426, 0.7314, 0.1915, 0.7314, 0.3457, 0.6543, 0.3457, 0.6543, 0.1915, 0.7314, 1.271, 0.7314, 1.426, 0.6543, 1.426, 0.6543, 1.271, 0.7314, 0.03725, 0.7314, 0.1915, 0.6543, 0.1915, 0.6543, 0.03725, 0.7314, 1.117, 0.7314, 1.271, 0.6543, 1.271, 0.6543, 1.117, 0.7314, -0.117, 0.7314, 0.03725, 0.6543, 0.03725, 0.6543, -0.117, 0.7314, 0.9628, 0.7314, 1.117, 0.6543, 1.117, 0.6543, 0.9628, 0.6543, 0.1915, 0.6543, 0.3457, 0.5771, 0.3457, 0.5771, 0.1915, 0.6543, 1.271, 0.6543, 1.426, 0.5771, 1.426, 0.5771, 1.271, 0.6543, 0.03725, 0.6543, 0.1915, 0.5771, 0.1915, 0.5771, 0.03725, 0.6543, 1.117, 0.6543, 1.271, 0.5771, 1.271, 0.5771, 1.117, 0.6543, -0.117, 0.6543, 0.03725, 0.5771, 0.03725, 0.5771, -0.117, 0.6543, 0.9628, 0.6543, 1.117, 0.5771, 1.117, 0.5771, 0.9628, 0.6543, -0.2713, 0.6543, -0.117, 0.5771, -0.117, 0.5771, -0.2713, 0.6543, 0.8085, 0.6543, 0.9628, 0.5771, 0.9628, 0.5771, 0.8085, 0.6543, -0.4255, 0.6543, -0.2713, 0.5771, -0.2713, 0.5771, -0.4255, 0.6543, 0.6543, 0.6543, 0.8085, 0.5771, 0.8085, 0.5771, 0.6543, 0.6543, -0.5798, 0.6543, -0.4255, 0.5771, -0.4255, 0.5771, -0.5798, 0.6543, 0.5, 0.6543, 0.6543, 0.5771, 0.6543, 0.5771, 0.5, 0.6543, 1.58, 0.6157, 1.734, 0.5771, 1.58, 0.6157, -0.734, 0.6543, -0.5798, 0.5771, -0.5798, 0.6543, 0.3457, 0.6543, 0.5, 0.5771, 0.5, 0.5771, 0.3457, 0.6543, 1.426, 0.6543, 1.58, 0.5771, 1.58, 0.5771, 1.426, 0.5771, -0.4255, 0.5771, -0.2713, 0.5, -0.2713, 0.5, -0.4255, 0.5771, 0.6543, 0.5771, 0.8085, 0.5, 0.8085, 0.5, 0.6543, 0.5771, -0.5798, 0.5771, -0.4255, 0.5, -0.4255, 0.5, -0.5798, 0.5771, 0.5, 0.5771, 0.6543, 0.5, 0.6543, 0.5, 0.5, 0.5771, 1.58, 0.5386, 1.734, 0.5, 1.58, 0.5386, -0.734, 0.5771, -0.5798, 0.5, -0.5798, 0.5771, 0.3457, 0.5771, 0.5, 0.5, 0.5, 0.5, 0.3457, 0.5771, 1.426, 0.5771, 1.58, 0.5, 1.58, 0.5, 1.426, 0.5771, 0.1915, 0.5771, 0.3457, 0.5, 0.3457, 0.5, 0.1915, 0.5771, 1.271, 0.5771, 1.426, 0.5, 1.426, 0.5, 1.271, 0.5771, 0.03725, 0.5771, 0.1915, 0.5, 0.1915, 0.5, 0.03725, 0.5771, 1.117, 0.5771, 1.271, 0.5, 1.271, 0.5, 1.117, 0.5771, -0.117, 0.5771, 0.03725, 0.5, 0.03725, 0.5, -0.117, 0.5771, 0.9628, 0.5771, 1.117, 0.5, 1.117, 0.5, 0.9628, 0.5771, -0.2713, 0.5771, -0.117, 0.5, -0.117, 0.5, -0.2713, 0.5771, 0.8085, 0.5771, 0.9628, 0.5, 0.9628, 0.5, 0.8085, 0.5, 1.271, 0.5, 1.426, 0.4229, 1.426, 0.4229, 1.271, 0.5, 0.03725, 0.5, 0.1915, 0.4229, 0.1915, 0.4229, 0.03725, 0.5, 1.117, 0.5, 1.271, 0.4229, 1.271, 0.4229, 1.117, 0.5, -0.117, 0.5, 0.03725, 0.4229, 0.03725, 0.4229, -0.117, 0.5, 0.9628, 0.5, 1.117, 0.4229, 1.117, 0.4229, 0.9628, 0.5, -0.2713, 0.5, -0.117, 0.4229, -0.117, 0.4229, -0.2713, 0.5, 0.8085, 0.5, 0.9628, 0.4229, 0.9628, 0.4229, 0.8085, 0.5, -0.4255, 0.5, -0.2713, 0.4229, -0.2713, 0.4229, -0.4255, 0.5, 0.6543, 0.5, 0.8085, 0.4229, 0.8085, 0.4229, 0.6543, 0.5, -0.5798, 0.5, -0.4255, 0.4229, -0.4255, 0.4229, -0.5798, 0.5, 0.5, 0.5, 0.6543, 0.4229, 0.6543, 0.4229, 0.5, 0.5, 1.58, 0.4614, 1.734, 0.4229, 1.58, 0.4614, -0.734, 0.5, -0.5798, 0.4229, -0.5798, 0.5, 0.3457, 0.5, 0.5, 0.4229, 0.5, 0.4229, 0.3457, 0.5, 1.426, 0.5, 1.58, 0.4229, 1.58, 0.4229, 1.426, 0.5, 0.1915, 0.5, 0.3457, 0.4229, 0.3457, 0.4229, 0.1915, 0.4229, 0.6543, 0.4229, 0.8085, 0.3457, 0.8085, 0.3457, 0.6543, 0.4229, -0.5798, 0.4229, -0.4255, 0.3457, -0.4255, 0.3457, -0.5798, 0.4229, 0.5, 0.4229, 0.6543, 0.3457, 0.6543, 0.3457, 0.5, 0.4229, 1.58, 0.3843, 1.734, 0.3457, 1.58, 0.3843, -0.734, 0.4229, -0.5798, 0.3457, -0.5798, 0.4229, 0.3457, 0.4229, 0.5, 0.3457, 0.5, 0.3457, 0.3457, 0.4229, 1.426, 0.4229, 1.58, 0.3457, 1.58, 0.3457, 1.426, 0.4229, 0.1915, 0.4229, 0.3457, 0.3457, 0.3457, 0.3457, 0.1915, 0.4229, 1.271, 0.4229, 1.426, 0.3457, 1.426, 0.3457, 1.271, 0.4229, 0.03725, 0.4229, 0.1915, 0.3457, 0.1915, 0.3457, 0.03725, 0.4229, 1.117, 0.4229, 1.271, 0.3457, 1.271, 0.3457, 1.117, 0.4229, -0.117, 0.4229, 0.03725, 0.3457, 0.03725, 0.3457, -0.117, 0.4229, 0.9628, 0.4229, 1.117, 0.3457, 1.117, 0.3457, 0.9628, 0.4229, -0.2713, 0.4229, -0.117, 0.3457, -0.117, 0.3457, -0.2713, 0.4229, 0.8085, 0.4229, 0.9628, 0.3457, 0.9628, 0.3457, 0.8085, 0.4229, -0.4255, 0.4229, -0.2713, 0.3457, -0.2713, 0.3457, -0.4255, 0.3457, 0.03725, 0.3457, 0.1915, 0.2686, 0.1915, 0.2686, 0.03725, 0.3457, 1.117, 0.3457, 1.271, 0.2686, 1.271, 0.2686, 1.117, 0.3457, -0.117, 0.3457, 0.03725, 0.2686, 0.03725, 0.2686, -0.117, 0.3457, 0.9628, 0.3457, 1.117, 0.2686, 1.117, 0.2686, 0.9628, 0.3457, -0.2713, 0.3457, -0.117, 0.2686, -0.117, 0.2686, -0.2713, 0.3457, 0.8085, 0.3457, 0.9628, 0.2686, 0.9628, 0.2686, 0.8085, 0.3457, -0.4255, 0.3457, -0.2713, 0.2686, -0.2713, 0.2686, -0.4255, 0.3457, 0.6543, 0.3457, 0.8085, 0.2686, 0.8085, 0.2686, 0.6543, 0.3457, -0.5798, 0.3457, -0.4255, 0.2686, -0.4255, 0.2686, -0.5798, 0.3457, 0.5, 0.3457, 0.6543, 0.2686, 0.6543, 0.2686, 0.5, 0.3457, 1.58, 0.3072, 1.734, 0.2686, 1.58, 0.3072, -0.734, 0.3457, -0.5798, 0.2686, -0.5798, 0.3457, 0.3457, 0.3457, 0.5, 0.2686, 0.5, 0.2686, 0.3457, 0.3457, 1.426, 0.3457, 1.58, 0.2686, 1.58, 0.2686, 1.426, 0.3457, 0.1915, 0.3457, 0.3457, 0.2686, 0.3457, 0.2686, 0.1915, 0.3457, 1.271, 0.3457, 1.426, 0.2686, 1.426, 0.2686, 1.271, 0.2686, -0.5798, 0.2686, -0.4255, 0.1915, -0.4255, 0.1915, -0.5798, 0.2686, 0.5, 0.2686, 0.6543, 0.1915, 0.6543, 0.1915, 0.5, 0.2686, 1.58, 0.2301, 1.734, 0.1915, 1.58, 0.2301, -0.734, 0.2686, -0.5798, 0.1915, -0.5798, 0.2686, 0.3457, 0.2686, 0.5, 0.1915, 0.5, 0.1915, 0.3457, 0.2686, 1.426, 0.2686, 1.58, 0.1915, 1.58, 0.1915, 1.426, 0.2686, 0.1915, 0.2686, 0.3457, 0.1915, 0.3457, 0.1915, 0.1915, 0.2686, 1.271, 0.2686, 1.426, 0.1915, 1.426, 0.1915, 1.271, 0.2686, 0.03725, 0.2686, 0.1915, 0.1915, 0.1915, 0.1915, 0.03725, 0.2686, 1.117, 0.2686, 1.271, 0.1915, 1.271, 0.1915, 1.117, 0.2686, -0.117, 0.2686, 0.03725, 0.1915, 0.03725, 0.1915, -0.117, 0.2686, 0.9628, 0.2686, 1.117, 0.1915, 1.117, 0.1915, 0.9628, 0.2686, -0.2713, 0.2686, -0.117, 0.1915, -0.117, 0.1915, -0.2713, 0.2686, 0.8085, 0.2686, 0.9628, 0.1915, 0.9628, 0.1915, 0.8085, 0.2686, -0.4255, 0.2686, -0.2713, 0.1915, -0.2713, 0.1915, -0.4255, 0.2686, 0.6543, 0.2686, 0.8085, 0.1915, 0.8085, 0.1915, 0.6543, 0.1915, 1.117, 0.1915, 1.271, 0.1144, 1.271, 0.1144, 1.117, 0.1915, -0.117, 0.1915, 0.03725, 0.1144, 0.03725, 0.1144, -0.117, 0.1915, 0.9628, 0.1915, 1.117, 0.1144, 1.117, 0.1144, 0.9628, 0.1915, -0.2713, 0.1915, -0.117, 0.1144, -0.117, 0.1144, -0.2713, 0.1915, 0.8085, 0.1915, 0.9628, 0.1144, 0.9628, 0.1144, 0.8085, 0.1915, -0.4255, 0.1915, -0.2713, 0.1144, -0.2713, 0.1144, -0.4255, 0.1915, 0.6543, 0.1915, 0.8085, 0.1144, 0.8085, 0.1144, 0.6543, 0.1915, -0.5798, 0.1915, -0.4255, 0.1144, -0.4255, 0.1144, -0.5798, 0.1915, 0.5, 0.1915, 0.6543, 0.1144, 0.6543, 0.1144, 0.5, 0.1915, 1.58, 0.1529, 1.734, 0.1144, 1.58, 0.1529, -0.734, 0.1915, -0.5798, 0.1144, -0.5798, 0.1915, 0.3457, 0.1915, 0.5, 0.1144, 0.5, 0.1144, 0.3457, 0.1915, 1.426, 0.1915, 1.58, 0.1144, 1.58, 0.1144, 1.426, 0.1915, 0.1915, 0.1915, 0.3457, 0.1144, 0.3457, 0.1144, 0.1915, 0.1915, 1.271, 0.1915, 1.426, 0.1144, 1.426, 0.1144, 1.271, 0.1915, 0.03725, 0.1915, 0.1915, 0.1144, 0.1915, 0.1144, 0.03725, 0.1144, 0.5, 0.1144, 0.6543, 0.03725, 0.6543, 0.03725, 0.5, 0.1144, 1.58, 0.07581, 1.734, 0.03725, 1.58, 0.07581, -0.734, 0.1144, -0.5798, 0.03725, -0.5798, 0.1144, 0.3457, 0.1144, 0.5, 0.03725, 0.5, 0.03725, 0.3457, 0.1144, 1.426, 0.1144, 1.58, 0.03725, 1.58, 0.03725, 1.426, 0.1144, 0.1915, 0.1144, 0.3457, 0.03725, 0.3457, 0.03725, 0.1915, 0.1144, 1.271, 0.1144, 1.426, 0.03725, 1.426, 0.03725, 1.271, 0.1144, 0.03725, 0.1144, 0.1915, 0.03725, 0.1915, 0.03725, 0.03725, 0.1144, 1.117, 0.1144, 1.271, 0.03725, 1.271, 0.03725, 1.117, 0.1144, -0.117, 0.1144, 0.03725, 0.03725, 0.03725, 0.03725, -0.117, 0.1144, 0.9628, 0.1144, 1.117, 0.03725, 1.117, 0.03725, 0.9628, 0.1144, -0.2713, 0.1144, -0.117, 0.03725, -0.117, 0.03725, -0.2713, 0.1144, 0.8085, 0.1144, 0.9628, 0.03725, 0.9628, 0.03725, 0.8085, 0.1144, -0.4255, 0.1144, -0.2713, 0.03725, -0.2713, 0.03725, -0.4255, 0.1144, 0.6543, 0.1144, 0.8085, 0.03725, 0.8085, 0.03725, 0.6543, 0.1144, -0.5798, 0.1144, -0.4255, 0.03725, -0.4255, 0.03725, -0.5798, 0.03725, -0.117, 0.03725, 0.03725, -0.03988, 0.03725, -0.03988, -0.117, 0.03725, 0.9628, 0.03725, 1.117, -0.03988, 1.117, -0.03988, 0.9628, 0.03725, -0.2713, 0.03725, -0.117, -0.03988, -0.117, -0.03988, -0.2713, 0.03725, 0.8085, 0.03725, 0.9628, -0.03988, 0.9628, -0.03988, 0.8085, 0.03725, -0.4255, 0.03725, -0.2713, -0.03988, -0.2713, -0.03988, -0.4255, 0.03725, 0.6543, 0.03725, 0.8085, -0.03988, 0.8085, -0.03988, 0.6543, 0.03725, -0.5798, 0.03725, -0.4255, -0.03988, -0.4255, -0.03988, -0.5798, 0.03725, 0.5, 0.03725, 0.6543, -0.03988, 0.6543, -0.03988, 0.5, 0.03725, 1.58, -0.001317, 1.734, -0.03988, 1.58, -0.001317, -0.734, 0.03725, -0.5798, -0.03988, -0.5798, 0.03725, 0.3457, 0.03725, 0.5, -0.03988, 0.5, -0.03988, 0.3457, 0.03725, 1.426, 0.03725, 1.58, -0.03988, 1.58, -0.03988, 1.426, 0.03725, 0.1915, 0.03725, 0.3457, -0.03988, 0.3457, -0.03988, 0.1915, 0.03725, 1.271, 0.03725, 1.426, -0.03988, 1.426, -0.03988, 1.271, 0.03725, 0.03725, 0.03725, 0.1915, -0.03988, 0.1915, -0.03988, 0.03725, 0.03725, 1.117, 0.03725, 1.271, -0.03988, 1.271, -0.03988, 1.117, -0.07844, -0.734, -0.03988, -0.5798, -0.117, -0.5798, -0.03988, 0.3457, -0.03988, 0.5, -0.117, 0.5, -0.117, 0.3457, -0.03988, 1.426, -0.03988, 1.58, -0.117, 1.58, -0.117, 1.426, -0.03988, 0.1915, -0.03988, 0.3457, -0.117, 0.3457, -0.117, 0.1915, -0.03988, 1.271, -0.03988, 1.426, -0.117, 1.426, -0.117, 1.271, -0.03988, 0.03725, -0.03988, 0.1915, -0.117, 0.1915, -0.117, 0.03725, -0.03988, 1.117, -0.03988, 1.271, -0.117, 1.271, -0.117, 1.117, -0.03988, -0.117, -0.03988, 0.03725, -0.117, 0.03725, -0.117, -0.117, -0.03988, 0.9628, -0.03988, 1.117, -0.117, 1.117, -0.117, 0.9628, -0.03988, -0.2713, -0.03988, -0.117, -0.117, -0.117, -0.117, -0.2713, -0.03988, 0.8085, -0.03988, 0.9628, -0.117, 0.9628, -0.117, 0.8085, -0.03988, -0.4255, -0.03988, -0.2713, -0.117, -0.2713, -0.117, -0.4255, -0.03988, 0.6543, -0.03988, 0.8085, -0.117, 0.8085, -0.117, 0.6543, -0.03988, -0.5798, -0.03988, -0.4255, -0.117, -0.4255, -0.117, -0.5798, -0.03988, 0.5, -0.03988, 0.6543, -0.117, 0.6543, -0.117, 0.5, -0.03988, 1.58, -0.07844, 1.734, -0.117, 1.58, -0.117, -0.2713, -0.117, -0.117, -0.1941, -0.117, -0.1941, -0.2713, -0.117, 0.8085, -0.117, 0.9628, -0.1941, 0.9628, -0.1941, 0.8085, -0.117, -0.4255, -0.117, -0.2713, -0.1941, -0.2713, -0.1941, -0.4255, -0.117, 0.6543, -0.117, 0.8085, -0.1941, 0.8085, -0.1941, 0.6543, -0.117, -0.5798, -0.117, -0.4255, -0.1941, -0.4255, -0.1941, -0.5798, -0.117, 0.5, -0.117, 0.6543, -0.1941, 0.6543, -0.1941, 0.5, -0.117, 1.58, -0.1556, 1.734, -0.1941, 1.58, -0.1556, -0.734, -0.117, -0.5798, -0.1941, -0.5798, -0.117, 0.3457, -0.117, 0.5, -0.1941, 0.5, -0.1941, 0.3457, -0.117, 1.426, -0.117, 1.58, -0.1941, 1.58, -0.1941, 1.426, -0.117, 0.1915, -0.117, 0.3457, -0.1941, 0.3457, -0.1941, 0.1915, -0.117, 1.271, -0.117, 1.426, -0.1941, 1.426, -0.1941, 1.271, -0.117, 0.03725, -0.117, 0.1915, -0.1941, 0.1915, -0.1941, 0.03725, -0.117, 1.117, -0.117, 1.271, -0.1941, 1.271, -0.1941, 1.117, -0.117, -0.117, -0.117, 0.03725, -0.1941, 0.03725, -0.1941, -0.117, -0.117, 0.9628, -0.117, 1.117, -0.1941, 1.117, -0.1941, 0.9628, -0.1941, 1.426, -0.1941, 1.58, -0.2713, 1.58, -0.2713, 1.426, -0.1941, 0.1915, -0.1941, 0.3457, -0.2713, 0.3457, -0.2713, 0.1915, -0.1941, 1.271, -0.1941, 1.426, -0.2713, 1.426, -0.2713, 1.271, -0.1941, 0.03725, -0.1941, 0.1915, -0.2713, 0.1915, -0.2713, 0.03725, -0.1941, 1.117, -0.1941, 1.271, -0.2713, 1.271, -0.2713, 1.117, -0.1941, -0.117, -0.1941, 0.03725, -0.2713, 0.03725, -0.2713, -0.117, -0.1941, 0.9628, -0.1941, 1.117, -0.2713, 1.117, -0.2713, 0.9628, -0.1941, -0.2713, -0.1941, -0.117, -0.2713, -0.117, -0.2713, -0.2713, -0.1941, 0.8085, -0.1941, 0.9628, -0.2713, 0.9628, -0.2713, 0.8085, -0.1941, -0.4255, -0.1941, -0.2713, -0.2713, -0.2713, -0.2713, -0.4255, -0.1941, 0.6543, -0.1941, 0.8085, -0.2713, 0.8085, -0.2713, 0.6543, -0.1941, -0.5798, -0.1941, -0.4255, -0.2713, -0.4255, -0.2713, -0.5798, -0.1941, 0.5, -0.1941, 0.6543, -0.2713, 0.6543, -0.2713, 0.5, -0.1941, 1.58, -0.2327, 1.734, -0.2713, 1.58, -0.2327, -0.734, -0.1941, -0.5798, -0.2713, -0.5798, -0.1941, 0.3457, -0.1941, 0.5, -0.2713, 0.5, -0.2713, 0.3457, -0.2713, 0.8085, -0.2713, 0.9628, -0.3484, 0.9628, -0.3484, 0.8085, -0.2713, -0.4255, -0.2713, -0.2713, -0.3484, -0.2713, -0.3484, -0.4255, -0.2713, 0.6543, -0.2713, 0.8085, -0.3484, 0.8085, -0.3484, 0.6543, -0.2713, -0.5798, -0.2713, -0.4255, -0.3484, -0.4255, -0.3484, -0.5798, -0.2713, 0.5, -0.2713, 0.6543, -0.3484, 0.6543, -0.3484, 0.5, -0.2713, 1.58, -0.3098, 1.734, -0.3484, 1.58, -0.3098, -0.734, -0.2713, -0.5798, -0.3484, -0.5798, -0.2713, 0.3457, -0.2713, 0.5, -0.3484, 0.5, -0.3484, 0.3457, -0.2713, 1.426, -0.2713, 1.58, -0.3484, 1.58, -0.3484, 1.426, -0.2713, 0.1915, -0.2713, 0.3457, -0.3484, 0.3457, -0.3484, 0.1915, -0.2713, 1.271, -0.2713, 1.426, -0.3484, 1.426, -0.3484, 1.271, -0.2713, 0.03725, -0.2713, 0.1915, -0.3484, 0.1915, -0.3484, 0.03725, -0.2713, 1.117, -0.2713, 1.271, -0.3484, 1.271, -0.3484, 1.117, -0.2713, -0.117, -0.2713, 0.03725, -0.3484, 0.03725, -0.3484, -0.117, -0.2713, 0.9628, -0.2713, 1.117, -0.3484, 1.117, -0.3484, 0.9628, -0.2713, -0.2713, -0.2713, -0.117, -0.3484, -0.117, -0.3484, -0.2713, -0.3484, 0.1915, -0.3484, 0.3457, -0.4255, 0.3457, -0.4255, 0.1915, -0.3484, 1.271, -0.3484, 1.426, -0.4255, 1.426, -0.4255, 1.271, -0.3484, 0.03725, -0.3484, 0.1915, -0.4255, 0.1915, -0.4255, 0.03725, -0.3484, 1.117, -0.3484, 1.271, -0.4255, 1.271, -0.4255, 1.117, -0.3484, -0.117, -0.3484, 0.03725, -0.4255, 0.03725, -0.4255, -0.117, -0.3484, 0.9628, -0.3484, 1.117, -0.4255, 1.117, -0.4255, 0.9628, -0.3484, -0.2713, -0.3484, -0.117, -0.4255, -0.117, -0.4255, -0.2713, -0.3484, 0.8085, -0.3484, 0.9628, -0.4255, 0.9628, -0.4255, 0.8085, -0.3484, -0.4255, -0.3484, -0.2713, -0.4255, -0.2713, -0.4255, -0.4255, -0.3484, 0.6543, -0.3484, 0.8085, -0.4255, 0.8085, -0.4255, 0.6543, -0.3484, -0.5798, -0.3484, -0.4255, -0.4255, -0.4255, -0.4255, -0.5798, -0.3484, 0.5, -0.3484, 0.6543, -0.4255, 0.6543, -0.4255, 0.5, -0.3484, 1.58, -0.3869, 1.734, -0.4255, 1.58, -0.3869, -0.734, -0.3484, -0.5798, -0.4255, -0.5798, -0.3484, 0.3457, -0.3484, 0.5, -0.4255, 0.5, -0.4255, 0.3457, -0.3484, 1.426, -0.3484, 1.58, -0.4255, 1.58, -0.4255, 1.426, -0.4255, -0.4255, -0.4255, -0.2713, -0.5026, -0.2713, -0.5026, -0.4255, -0.4255, 0.6543, -0.4255, 0.8085, -0.5026, 0.8085, -0.5026, 0.6543, -0.4255, -0.5798, -0.4255, -0.4255, -0.5026, -0.4255, -0.5026, -0.5798, -0.4255, 0.5, -0.4255, 0.6543, -0.5026, 0.6543, -0.5026, 0.5, -0.4255, 1.58, -0.4641, 1.734, -0.5026, 1.58, -0.4641, -0.734, -0.4255, -0.5798, -0.5026, -0.5798, -0.4255, 0.3457, -0.4255, 0.5, -0.5026, 0.5, -0.5026, 0.3457, -0.4255, 1.426, -0.4255, 1.58, -0.5026, 1.58, -0.5026, 1.426, -0.4255, 0.1915, -0.4255, 0.3457, -0.5026, 0.3457, -0.5026, 0.1915, -0.4255, 1.271, -0.4255, 1.426, -0.5026, 1.426, -0.5026, 1.271, -0.4255, 0.03725, -0.4255, 0.1915, -0.5026, 0.1915, -0.5026, 0.03725, -0.4255, 1.117, -0.4255, 1.271, -0.5026, 1.271, -0.5026, 1.117, -0.4255, -0.117, -0.4255, 0.03725, -0.5026, 0.03725, -0.5026, -0.117, -0.4255, 0.9628, -0.4255, 1.117, -0.5026, 1.117, -0.5026, 0.9628, -0.4255, -0.2713, -0.4255, -0.117, -0.5026, -0.117, -0.5026, -0.2713, -0.4255, 0.8085, -0.4255, 0.9628, -0.5026, 0.9628, -0.5026, 0.8085, -0.5026, 1.271, -0.5026, 1.426, -0.5798, 1.426, -0.5798, 1.271, -0.5026, 0.03725, -0.5026, 0.1915, -0.5798, 0.1915, -0.5798, 0.03725, -0.5026, 1.117, -0.5026, 1.271, -0.5798, 1.271, -0.5798, 1.117, -0.5026, -0.117, -0.5026, 0.03725, -0.5798, 0.03725, -0.5798, -0.117, -0.5026, 0.9628, -0.5026, 1.117, -0.5798, 1.117, -0.5798, 0.9628, -0.5026, -0.2713, -0.5026, -0.117, -0.5798, -0.117, -0.5798, -0.2713, -0.5026, 0.8085, -0.5026, 0.9628, -0.5798, 0.9628, -0.5798, 0.8085, -0.5026, -0.4255, -0.5026, -0.2713, -0.5798, -0.2713, -0.5798, -0.4255, -0.5026, 0.6543, -0.5026, 0.8085, -0.5798, 0.8085, -0.5798, 0.6543, -0.5026, -0.5798, -0.5026, -0.4255, -0.5798, -0.4255, -0.5798, -0.5798, -0.5026, 0.5, -0.5026, 0.6543, -0.5798, 0.6543, -0.5798, 0.5, -0.5026, 1.58, -0.5412, 1.734, -0.5798, 1.58, -0.5412, -0.734, -0.5026, -0.5798, -0.5798, -0.5798, -0.5026, 0.3457, -0.5026, 0.5, -0.5798, 0.5, -0.5798, 0.3457, -0.5026, 1.426, -0.5026, 1.58, -0.5798, 1.58, -0.5798, 1.426, -0.5026, 0.1915, -0.5026, 0.3457, -0.5798, 0.3457, -0.5798, 0.1915, -0.5798, 0.6543, -0.5798, 0.8085, -0.6569, 0.8085, -0.6569, 0.6543, -0.5798, -0.5798, -0.5798, -0.4255, -0.6569, -0.4255, -0.6569, -0.5798, -0.5798, 0.5, -0.5798, 0.6543, -0.6569, 0.6543, -0.6569, 0.5, -0.5798, 1.58, -0.6183, 1.734, -0.6569, 1.58, -0.6183, -0.734, -0.5798, -0.5798, -0.6569, -0.5798, -0.5798, 0.3457, -0.5798, 0.5, -0.6569, 0.5, -0.6569, 0.3457, -0.5798, 1.426, -0.5798, 1.58, -0.6569, 1.58, -0.6569, 1.426, -0.5798, 0.1915, -0.5798, 0.3457, -0.6569, 0.3457, -0.6569, 0.1915, -0.5798, 1.271, -0.5798, 1.426, -0.6569, 1.426, -0.6569, 1.271, -0.5798, 0.03725, -0.5798, 0.1915, -0.6569, 0.1915, -0.6569, 0.03725, -0.5798, 1.117, -0.5798, 1.271, -0.6569, 1.271, -0.6569, 1.117, -0.5798, -0.117, -0.5798, 0.03725, -0.6569, 0.03725, -0.6569, -0.117, -0.5798, 0.9628, -0.5798, 1.117, -0.6569, 1.117, -0.6569, 0.9628, -0.5798, -0.2713, -0.5798, -0.117, -0.6569, -0.117, -0.6569, -0.2713, -0.5798, 0.8085, -0.5798, 0.9628, -0.6569, 0.9628, -0.6569, 0.8085, -0.5798, -0.4255, -0.5798, -0.2713, -0.6569, -0.2713, -0.6569, -0.4255, -0.6569, 0.03725, -0.6569, 0.1915, -0.734, 0.1915, -0.734, 0.03725, -0.6569, 1.117, -0.6569, 1.271, -0.734, 1.271, -0.734, 1.117, -0.6569, -0.117, -0.6569, 0.03725, -0.734, 0.03725, -0.734, -0.117, -0.6569, 0.9628, -0.6569, 1.117, -0.734, 1.117, -0.734, 0.9628, -0.6569, -0.2713, -0.6569, -0.117, -0.734, -0.117, -0.734, -0.2713, -0.6569, 0.8085, -0.6569, 0.9628, -0.734, 0.9628, -0.734, 0.8085, -0.6569, -0.4255, -0.6569, -0.2713, -0.734, -0.2713, -0.734, -0.4255, -0.6569, 0.6543, -0.6569, 0.8085, -0.734, 0.8085, -0.734, 0.6543, -0.6569, -0.5798, -0.6569, -0.4255, -0.734, -0.4255, -0.734, -0.5798, -0.6569, 0.5, -0.6569, 0.6543, -0.734, 0.6543, -0.734, 0.5, -0.6569, 1.58, -0.6954, 1.734, -0.734, 1.58, -0.6954, -0.734, -0.6569, -0.5798, -0.734, -0.5798, -0.6569, 0.3457, -0.6569, 0.5, -0.734, 0.5, -0.734, 0.3457, -0.6569, 1.426, -0.6569, 1.58, -0.734, 1.58, -0.734, 1.426, -0.6569, 0.1915, -0.6569, 0.3457, -0.734, 0.3457, -0.734, 0.1915, -0.6569, 1.271, -0.6569, 1.426, -0.734, 1.426, -0.734, 1.271, 1.734, -0.5798, 1.734, -0.4255, 1.657, -0.4255, 1.657, -0.5798, 1.734, 0.5, 1.734, 0.6543, 1.657, 0.6543, 1.657, 0.5, 1.734, 1.58, 1.695, 1.734, 1.657, 1.58, 1.695, -0.734, 1.734, -0.5798, 1.657, -0.5798, 1.734, 0.3457, 1.734, 0.5, 1.657, 0.5, 1.657, 0.3457, 1.734, 1.426, 1.734, 1.58, 1.657, 1.58, 1.657, 1.426, 1.734, 0.1915, 1.734, 0.3457, 1.657, 0.3457, 1.657, 0.1915, 1.734, 1.271, 1.734, 1.426, 1.657, 1.426, 1.657, 1.271, 1.734, 0.03725, 1.734, 0.1915, 1.657, 0.1915, 1.657, 0.03725, 1.734, 1.117, 1.734, 1.271, 1.657, 1.271, 1.657, 1.117, 1.734, -0.117, 1.734, 0.03725, 1.657, 0.03725, 1.657, -0.117, 1.734, 0.9628, 1.734, 1.117, 1.657, 1.117, 1.657, 0.9628, 1.734, -0.2713, 1.734, -0.117, 1.657, -0.117, 1.657, -0.2713, 1.734, 0.8085, 1.734, 0.9628, 1.657, 0.9628, 1.657, 0.8085, 1.734, -0.4255, 1.734, -0.2713, 1.657, -0.2713, 1.657, -0.4255, 1.734, 0.6543, 1.734, 0.8085, 1.657, 0.8085, 1.657, 0.6543, 1.657, -0.117, 1.657, 0.03725, 1.58, 0.03725, 1.58, -0.117, 1.657, 0.9628, 1.657, 1.117, 1.58, 1.117, 1.58, 0.9628, 1.657, -0.2713, 1.657, -0.117, 1.58, -0.117, 1.58, -0.2713, 1.657, 0.8085, 1.657, 0.9628, 1.58, 0.9628, 1.58, 0.8085, 1.657, -0.4255, 1.657, -0.2713, 1.58, -0.2713, 1.58, -0.4255, 1.657, 0.6543, 1.657, 0.8085, 1.58, 0.8085, 1.58, 0.6543, 1.657, -0.5798, 1.657, -0.4255, 1.58, -0.4255, 1.58, -0.5798, 1.657, 0.5, 1.657, 0.6543, 1.58, 0.6543, 1.58, 0.5, 1.657, 1.58, 1.618, 1.734, 1.58, 1.58, 1.618, -0.734, 1.657, -0.5798, 1.58, -0.5798, 1.657, 0.3457, 1.657, 0.5, 1.58, 0.5, 1.58, 0.3457, 1.657, 1.426, 1.657, 1.58, 1.58, 1.58, 1.58, 1.426, 1.657, 0.1915, 1.657, 0.3457, 1.58, 0.3457, 1.58, 0.1915, 1.657, 1.271, 1.657, 1.426, 1.58, 1.426, 1.58, 1.271, 1.657, 0.03725, 1.657, 0.1915, 1.58, 0.1915, 1.58, 0.03725, 1.657, 1.117, 1.657, 1.271, 1.58, 1.271, 1.58, 1.117, 1.58, 1.58, 1.541, 1.734, 1.503, 1.58, 1.541, -0.734, 1.58, -0.5798, 1.503, -0.5798, 1.58, 0.3457, 1.58, 0.5, 1.503, 0.5, 1.503, 0.3457, 1.58, 1.426, 1.58, 1.58, 1.503, 1.58, 1.503, 1.426, 1.58, 0.1915, 1.58, 0.3457, 1.503, 0.3457, 1.503, 0.1915, 1.58, 1.271, 1.58, 1.426, 1.503, 1.426, 1.503, 1.271, 1.58, 0.03725, 1.58, 0.1915, 1.503, 0.1915, 1.503, 0.03725, 1.58, 1.117, 1.58, 1.271, 1.503, 1.271, 1.503, 1.117, 1.58, -0.117, 1.58, 0.03725, 1.503, 0.03725, 1.503, -0.117, 1.58, 0.9628, 1.58, 1.117, 1.503, 1.117, 1.503, 0.9628, 1.58, -0.2713, 1.58, -0.117, 1.503, -0.117, 1.503, -0.2713, 1.58, 0.8085, 1.58, 0.9628, 1.503, 0.9628, 1.503, 0.8085, 1.58, -0.4255, 1.58, -0.2713, 1.503, -0.2713, 1.503, -0.4255, 1.58, 0.6543, 1.58, 0.8085, 1.503, 0.8085, 1.503, 0.6543, 1.58, -0.5798, 1.58, -0.4255, 1.503, -0.4255, 1.503, -0.5798, 1.58, 0.5, 1.58, 0.6543, 1.503, 0.6543, 1.503, 0.5, 1.503, 0.9628, 1.503, 1.117, 1.426, 1.117, 1.426, 0.9628, 1.503, -0.2713, 1.503, -0.117, 1.426, -0.117, 1.426, -0.2713, 1.503, 0.8085, 1.503, 0.9628, 1.426, 0.9628, 1.426, 0.8085, 1.503, -0.4255, 1.503, -0.2713, 1.426, -0.2713, 1.426, -0.4255, 1.503, 0.6543, 1.503, 0.8085, 1.426, 0.8085, 1.426, 0.6543, 1.503, -0.5798, 1.503, -0.4255, 1.426, -0.4255, 1.426, -0.5798, 1.503, 0.5, 1.503, 0.6543, 1.426, 0.6543, 1.426, 0.5, 1.503, 1.58, 1.464, 1.734, 1.426, 1.58, 1.464, -0.734, 1.503, -0.5798, 1.426, -0.5798, 1.503, 0.3457, 1.503, 0.5, 1.426, 0.5, 1.426, 0.3457, 1.503, 1.426, 1.503, 1.58, 1.426, 1.58, 1.426, 1.426, 1.503, 0.1915, 1.503, 0.3457, 1.426, 0.3457, 1.426, 0.1915, 1.503, 1.271, 1.503, 1.426, 1.426, 1.426, 1.426, 1.271, 1.503, 0.03725, 1.503, 0.1915, 1.426, 0.1915, 1.426, 0.03725, 1.503, 1.117, 1.503, 1.271, 1.426, 1.271, 1.426, 1.117, 1.503, -0.117, 1.503, 0.03725, 1.426, 0.03725, 1.426, -0.117, 1.426, 0.3457, 1.426, 0.5, 1.348, 0.5, 1.348, 0.3457, 1.426, 1.426, 1.426, 1.58, 1.348, 1.58, 1.348, 1.426, 1.426, 0.1915, 1.426, 0.3457, 1.348, 0.3457, 1.348, 0.1915, 1.426, 1.271, 1.426, 1.426, 1.348, 1.426, 1.348, 1.271, 1.426, 0.03725, 1.426, 0.1915, 1.348, 0.1915, 1.348, 0.03725, 1.426, 1.117, 1.426, 1.271, 1.348, 1.271, 1.348, 1.117, 1.426, -0.117, 1.426, 0.03725, 1.348, 0.03725, 1.348, -0.117, 1.426, 0.9628, 1.426, 1.117, 1.348, 1.117, 1.348, 0.9628, 1.426, -0.2713, 1.426, -0.117, 1.348, -0.117, 1.348, -0.2713, 1.426, 0.8085, 1.426, 0.9628, 1.348, 0.9628, 1.348, 0.8085, 1.426, -0.4255, 1.426, -0.2713, 1.348, -0.2713, 1.348, -0.4255, 1.426, 0.6543, 1.426, 0.8085, 1.348, 0.8085, 1.348, 0.6543, 1.426, -0.5798, 1.426, -0.4255, 1.348, -0.4255, 1.348, -0.5798, 1.426, 0.5, 1.426, 0.6543, 1.348, 0.6543, 1.348, 0.5, 1.426, 1.58, 1.387, 1.734, 1.348, 1.58, 1.387, -0.734, 1.426, -0.5798, 1.348, -0.5798, 1.348, -0.2713, 1.348, -0.117, 1.271, -0.117, 1.271, -0.2713, 1.348, 0.8085, 1.348, 0.9628, 1.271, 0.9628, 1.271, 0.8085, 1.348, -0.4255, 1.348, -0.2713, 1.271, -0.2713, 1.271, -0.4255, 1.348, 0.6543, 1.348, 0.8085, 1.271, 0.8085, 1.271, 0.6543, 1.348, -0.5798, 1.348, -0.4255, 1.271, -0.4255, 1.271, -0.5798, 1.348, 0.5, 1.348, 0.6543, 1.271, 0.6543, 1.271, 0.5, 1.348, 1.58, 1.31, 1.734, 1.271, 1.58, 1.31, -0.734, 1.348, -0.5798, 1.271, -0.5798, 1.348, 0.3457, 1.348, 0.5, 1.271, 0.5, 1.271, 0.3457, 1.348, 1.426, 1.348, 1.58, 1.271, 1.58, 1.271, 1.426, 1.348, 0.1915, 1.348, 0.3457, 1.271, 0.3457, 1.271, 0.1915, 1.348, 1.271, 1.348, 1.426, 1.271, 1.426, 1.271, 1.271, 1.348, 0.03725, 1.348, 0.1915, 1.271, 0.1915, 1.271, 0.03725, 1.348, 1.117, 1.348, 1.271, 1.271, 1.271, 1.271, 1.117, 1.348, -0.117, 1.348, 0.03725, 1.271, 0.03725, 1.271, -0.117, 1.348, 0.9628, 1.348, 1.117, 1.271, 1.117, 1.271, 0.9628, 1.271, 1.426, 1.271, 1.58, 1.194, 1.58, 1.194, 1.426, 1.271, 0.1915, 1.271, 0.3457, 1.194, 0.3457, 1.194, 0.1915, 1.271, 1.271, 1.271, 1.426, 1.194, 1.426, 1.194, 1.271, 1.271, 0.03725, 1.271, 0.1915, 1.194, 0.1915, 1.194, 0.03725, 1.271, 1.117, 1.271, 1.271, 1.194, 1.271, 1.194, 1.117, 1.271, -0.117, 1.271, 0.03725, 1.194, 0.03725, 1.194, -0.117, 1.271, 0.9628, 1.271, 1.117, 1.194, 1.117, 1.194, 0.9628, 1.271, -0.2713, 1.271, -0.117, 1.194, -0.117, 1.194, -0.2713, 1.271, 0.8085, 1.271, 0.9628, 1.194, 0.9628, 1.194, 0.8085, 1.271, -0.4255, 1.271, -0.2713, 1.194, -0.2713, 1.194, -0.4255, 1.271, 0.6543, 1.271, 0.8085, 1.194, 0.8085, 1.194, 0.6543, 1.271, -0.5798, 1.271, -0.4255, 1.194, -0.4255, 1.194, -0.5798, 1.271, 0.5, 1.271, 0.6543, 1.194, 0.6543, 1.194, 0.5, 1.271, 1.58, 1.233, 1.734, 1.194, 1.58, 1.233, -0.734, 1.271, -0.5798, 1.194, -0.5798, 1.271, 0.3457, 1.271, 0.5, 1.194, 0.5, 1.194, 0.3457, 1.194, 0.8085, 1.194, 0.9628, 1.117, 0.9628, 1.117, 0.8085, 1.194, -0.4255, 1.194, -0.2713, 1.117, -0.2713, 1.117, -0.4255, 1.194, 0.6543, 1.194, 0.8085, 1.117, 0.8085, 1.117, 0.6543, 1.194, -0.5798, 1.194, -0.4255, 1.117, -0.4255, 1.117, -0.5798, 1.194, 0.5, 1.194, 0.6543, 1.117, 0.6543, 1.117, 0.5, 1.194, 1.58, 1.156, 1.734, 1.117, 1.58, 1.156, -0.734, 1.194, -0.5798, 1.117, -0.5798, 1.194, 0.3457, 1.194, 0.5, 1.117, 0.5, 1.117, 0.3457, 1.194, 1.426, 1.194, 1.58, 1.117, 1.58, 1.117, 1.426, 1.194, 0.1915, 1.194, 0.3457, 1.117, 0.3457, 1.117, 0.1915, 1.194, 1.271, 1.194, 1.426, 1.117, 1.426, 1.117, 1.271, 1.194, 0.03725, 1.194, 0.1915, 1.117, 0.1915, 1.117, 0.03725, 1.194, 1.117, 1.194, 1.271, 1.117, 1.271, 1.117, 1.117, 1.194, -0.117, 1.194, 0.03725, 1.117, 0.03725, 1.117, -0.117, 1.194, 0.9628, 1.194, 1.117, 1.117, 1.117, 1.117, 0.9628, 1.194, -0.2713, 1.194, -0.117, 1.117, -0.117, 1.117, -0.2713])
me_sphere.materials.append(mat_material_001)
me_sphere.update()

# ---- objects
ob_light = bpy.data.objects.new('Light', light_light)
ob_camera = bpy.data.objects.new('Camera', cam_camera)
ob_sphere = bpy.data.objects.new('Sphere', me_sphere)

# ---- transforms, parenting, visibility, modifiers, constraints
ob_light.location = (4.076, 1.005, 5.904)
ob_light.rotation_euler = (0.6503, 0.05522, 1.866)
ob_light.lock_rotations_4d = False
ob_light.empty_display_type = 'ARROWS'
ob_light.color = (0.0, 0.0, 0.0, 0.0)
ob_light.lineart.crease_threshold = 0.0
ob_camera.location = (7.359, -6.926, 4.958)
ob_camera.rotation_euler = (1.109, 0.0, 0.8149)
ob_camera.lock_rotations_4d = False
ob_camera.empty_display_type = 'ARROWS'
ob_camera.color = (0.0, 0.0, 0.0, 0.0)
ob_camera.display_type = 'WIRE'
ob_camera.lineart.crease_threshold = 0.0
ob_sphere.location = (0.0, 0.0, 0.0)

# ---- collection membership
col_collection.objects.link(ob_light)
col_collection.objects.link(ob_camera)
col_collection.objects.link(ob_sphere)

# ---- scene / render settings (as saved in the file)
scene.camera = ob_camera
scene.frame_start = 1; scene.frame_end = 250; scene.frame_set(1)
scene.render.engine = 'BLENDER_EEVEE_NEXT'
scene.cycles.sampling_pattern = 'TABULATED_SOBOL'
scene.cycles.use_light_tree = False
scene.view_settings.view_transform = 'Filmic'
bpy.context.view_layer.update()
